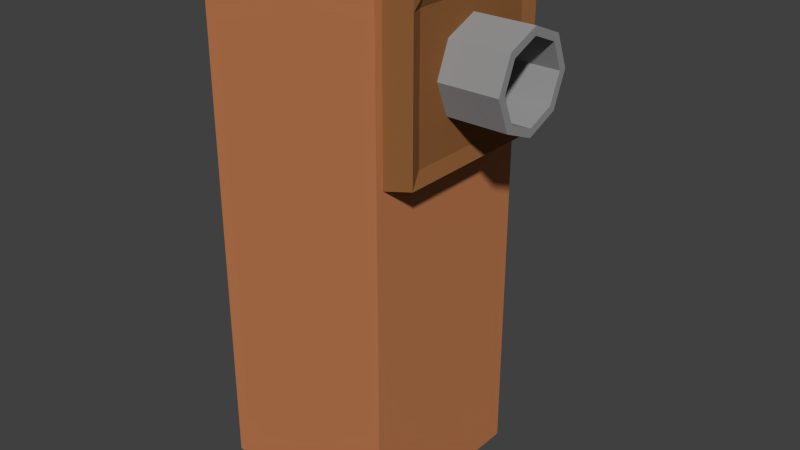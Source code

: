 # Source: fireTurret.blend  (saved by Blender 2.76.0; exported with 4.5.12 LTS)
import bpy
from mathutils import Matrix  # noqa: F401  (used for matrix-valued properties, if any)

bpy.ops.wm.read_factory_settings(use_empty=True)
scene = bpy.context.scene
scene.name = 'Scene'

# ---- collections
col_collection_1 = bpy.data.collections.new('Collection 1'); scene.collection.children.link(col_collection_1)

# ---- materials (node trees are filled in below, after node groups)
mat_turret1 = bpy.data.materials.new('turret1')
mat_turret1.alpha_threshold = 0.0
mat_turret1.use_transparent_shadow = False
mat_turret1.diffuse_color = (0.5277, 0.1998, 0.08182, 1.0)
mat_turret1.roughness = 0.5
mat_turret2 = bpy.data.materials.new('turret2')
mat_turret2.alpha_threshold = 0.0
mat_turret2.use_transparent_shadow = False
mat_turret2.diffuse_color = (0.281, 0.1166, 0.0392, 1.0)
mat_turret2.roughness = 0.5
mat_turret3 = bpy.data.materials.new('turret3')
mat_turret3.alpha_threshold = 0.0
mat_turret3.use_transparent_shadow = False
mat_turret3.diffuse_color = (0.2957, 0.2957, 0.2957, 1.0)
mat_turret3.roughness = 0.5

# ---- material node trees

# ---- world
world_world = bpy.data.worlds.new('World'); scene.world = world_world
world_world.color = (0.05088, 0.05088, 0.05088)
world_world.use_sun_shadow = False
world_world.sun_shadow_jitter_overblur = 0.0
world_world.cycles.sampling_method = 'MANUAL'
world_world.cycles.sample_map_resolution = 256

# ---- meshes
me_cube = bpy.data.meshes.new('Cube')
me_cube.from_pydata([(-0.6321, -0.6321, -2.505), (-0.6321, -0.6321, 0.8269), (-0.6321, 0.6321, -2.505), (-0.6321, 0.6321, 0.8269), (0.6321, -0.6321, -2.505), (0.6321, -0.6321, 1.053), (0.6321, 0.6321, -2.505), (0.6321, 0.6321, 1.053), (-0.6321, -0.6321, -0.1774), (-0.6321, -0.6321, 0.7621), (-0.6321, 0.6321, 0.7621), (-0.6321, 0.6321, -0.1774), (0.6321, 0.6321, 0.9455), (0.6321, 0.6321, -0.1774), (0.6321, -0.6321, 0.9455), (0.6321, -0.6321, -0.1774), (-0.6321, -0.579, 0.8269), (-0.6321, 0.579, 0.8269), (-0.6321, 0.579, -2.505), (-0.6321, -0.579, -2.505), (0.6321, 0.579, 1.053), (0.6321, -0.579, 1.053), (0.6321, -0.579, -2.505), (0.6321, 0.579, -2.505), (0.6321, -0.579, 0.9455), (0.6321, 0.579, 0.9455), (0.6321, -0.579, -0.1774), (0.6321, 0.579, -0.1774), (-0.6321, 0.579, 0.7621), (-0.6321, -0.579, 0.7621), (-0.6321, 0.579, -0.1774), (-0.6321, -0.579, -0.1774), (0.808, -0.5438, 0.9113), (0.808, 0.5438, 0.9113), (0.808, -0.5438, -0.1432), (0.808, 0.5438, -0.1432), (-0.6321, -0.193, 0.8269), (-0.6321, 0.193, 0.8269), (-0.6321, 0.193, -2.505), (-0.6321, -0.193, -2.505), (0.6321, 0.193, 1.053), (0.6321, -0.193, 1.053), (0.6321, -0.193, -2.505), (0.6321, 0.193, -2.505), (0.6321, -0.193, 0.9455), (0.6321, 0.193, 0.9455), (0.6321, -0.193, -0.1774), (0.6321, 0.193, -0.1774), (-0.6321, 0.193, 0.7621), (-0.6321, -0.193, 0.7621), (-0.6321, 0.193, -0.1774), (-0.6321, -0.193, -0.1774), (0.808, -0.1813, 0.9113), (0.808, 0.1813, 0.9113), (0.808, -0.1813, -0.1432), (0.808, 0.1813, -0.1432), (-0.6321, -0.6321, 0.1969), (-0.6321, -0.6321, 0.5712), (-0.6321, 0.6321, 0.5712), (-0.6321, 0.6321, 0.1969), (0.6321, 0.6321, 0.5712), (0.6321, 0.6321, 0.1969), (0.6321, -0.6321, 0.5712), (0.6321, -0.6321, 0.1969), (-0.6321, -0.579, 0.5712), (-0.6321, -0.579, 0.1969), (-0.6321, 0.579, 0.5712), (-0.6321, 0.579, 0.1969), (0.6321, 0.579, 0.5712), (0.6321, 0.579, 0.1969), (0.6321, -0.579, 0.5712), (0.6321, -0.579, 0.1969), (0.808, 0.5438, 0.5598), (0.808, 0.5438, 0.2083), (0.808, -0.5438, 0.5598), (0.808, -0.5438, 0.2083), (0.7755, 0.1813, 0.5598), (0.7755, 0.1813, 0.2083), (0.7755, -0.1813, 0.5598), (0.7755, -0.1813, 0.2083), (-0.6321, -0.193, 0.5712), (-0.6321, -0.193, 0.1969), (-0.6321, 0.193, 0.5712), (-0.6321, 0.193, 0.1969), (-0.6321, -0.4825, -2.505), (0.6321, -0.4825, 1.053), (-0.6321, -0.4825, 0.7621), (-0.6321, -0.4825, -0.1774), (-0.6321, -0.4825, 0.8269), (0.6321, -0.4825, -2.505), (0.6321, -0.4825, 0.9455), (0.6321, -0.4825, -0.1774), (0.808, -0.4532, 0.9113), (0.808, -0.4532, -0.1432), (-0.6321, -0.4825, 0.5712), (-0.6321, -0.4825, 0.1969), (0.7755, -0.4532, 0.5598), (0.7755, -0.4532, 0.2083), (-0.6321, 0.4825, 0.8269), (0.6321, 0.4825, -2.505), (0.6321, 0.4825, 0.9455), (0.6321, 0.4825, -0.1774), (0.808, 0.4532, 0.9113), (0.808, 0.4532, -0.1432), (-0.6321, 0.4825, -2.505), (0.6321, 0.4825, 1.053), (-0.6321, 0.4825, 0.7621), (-0.6321, 0.4825, -0.1774), (0.7755, 0.4532, 0.5598), (0.7755, 0.4532, 0.2083), (-0.6321, 0.4825, 0.5712), (-0.6321, 0.4825, 0.1969), (-0.6321, -0.6321, 0.6686), (-0.6321, 0.6321, 0.6686), (0.6321, 0.6321, 0.8519), (0.6321, -0.6321, 0.8519), (-0.6321, -0.579, 0.6686), (-0.6321, 0.579, 0.6686), (0.6321, 0.579, 0.8519), (0.6321, -0.579, 0.8519), (0.808, 0.5438, 0.8235), (0.808, -0.5438, 0.8235), (0.7755, 0.1813, 0.8235), (0.7755, -0.1813, 0.8235), (-0.6321, -0.193, 0.6686), (-0.6321, 0.193, 0.6686), (0.7755, -0.4532, 0.8235), (-0.6321, -0.4825, 0.6686), (-0.6321, 0.4825, 0.6686), (0.7755, 0.4532, 0.8235), (-0.6321, 0.6321, -0.0838), (0.6321, 0.6321, -0.0838), (0.6321, -0.6321, -0.0838), (-0.6321, -0.579, -0.0838), (-0.6321, 0.579, -0.0838), (0.6321, 0.579, -0.0838), (0.6321, -0.579, -0.0838), (0.808, 0.5438, -0.05536), (0.808, -0.5438, -0.05536), (0.7755, 0.1813, -0.05536), (0.7755, -0.1813, -0.05536), (-0.6321, -0.193, -0.0838), (-0.6321, 0.193, -0.0838), (-0.6321, -0.6321, -0.0838), (-0.6321, -0.4825, -0.0838), (0.7755, -0.4532, -0.05536), (0.7755, 0.4532, -0.05536), (-0.6321, 0.4825, -0.0838), (0.7241, 0.3087, 0.3968), (1.168, 0.3087, 0.3968), (0.7241, 0.2183, 0.1785), (1.168, 0.2183, 0.1785), (0.7241, 2.413e-09, 0.08807), (1.168, 2.413e-09, 0.08807), (0.7241, -0.2183, 0.1785), (1.168, -0.2183, 0.1785), (0.7241, -0.3087, 0.3968), (1.168, -0.3087, 0.3968), (0.7241, -0.2183, 0.6151), (1.168, -0.2183, 0.6151), (0.7241, 1.959e-08, 0.7056), (1.168, 1.959e-08, 0.7056), (0.7241, 0.2183, 0.6151), (1.168, 0.2183, 0.6151), (1.168, 0.1801, 0.2168), (1.168, 0.2547, 0.3968), (1.168, 5.633e-09, 0.1422), (1.168, -0.1801, 0.2168), (1.168, -0.2547, 0.3968), (1.168, -0.1801, 0.5769), (1.168, 1.98e-08, 0.6515), (1.168, 0.1801, 0.5769), (0.7907, 0.1801, 0.2168), (0.7907, 0.2547, 0.3968), (0.7907, 2.023e-08, 0.1422), (0.7907, -0.1801, 0.2168), (0.7907, -0.2547, 0.3968), (0.7907, -0.1801, 0.5769), (0.7907, 3.44e-08, 0.6515), (0.7907, 0.1801, 0.5769)], [], [(30, 11, 2, 18), (11, 13, 6, 2), (26, 15, 4, 22), (15, 8, 0, 4), (18, 2, 6, 23), (20, 7, 3, 17), (5, 1, 9, 14), (132, 143, 8, 15), (21, 5, 14, 24), (136, 132, 15, 26), (3, 7, 12, 10), (130, 131, 13, 11), (17, 3, 10, 28), (134, 130, 11, 30), (143, 133, 31, 8), (147, 134, 30, 107), (1, 16, 29, 9), (98, 17, 28, 106), (131, 135, 27, 13), (101, 27, 35, 103), (7, 20, 25, 12), (85, 21, 24, 90), (5, 21, 16, 1), (105, 20, 17, 98), (0, 19, 22, 4), (104, 18, 23, 99), (13, 27, 23, 6), (91, 26, 22, 89), (8, 31, 19, 0), (107, 30, 18, 104), (145, 138, 34, 93), (90, 24, 32, 92), (118, 25, 33, 120), (136, 26, 34, 138), (100, 45, 53, 102), (45, 44, 52, 53), (146, 139, 55, 103), (139, 140, 54, 55), (87, 51, 39, 84), (51, 50, 38, 39), (101, 47, 43, 99), (47, 46, 42, 43), (84, 39, 42, 89), (39, 38, 43, 42), (85, 41, 36, 88), (41, 40, 37, 36), (105, 40, 45, 100), (40, 41, 44, 45), (91, 46, 54, 93), (46, 47, 55, 54), (88, 36, 49, 86), (36, 37, 48, 49), (144, 141, 51, 87), (141, 142, 50, 51), (124, 125, 82, 80), (80, 82, 83, 81), (127, 124, 80, 94), (94, 80, 81, 95), (122, 123, 78, 76), (129, 122, 76, 108), (108, 76, 77, 109), (119, 70, 74, 121), (70, 71, 75, 74), (135, 69, 73, 137), (69, 68, 72, 73), (126, 121, 74, 96), (96, 74, 75, 97), (114, 118, 68, 60), (60, 68, 69, 61), (128, 117, 66, 110), (110, 66, 67, 111), (112, 116, 64, 57), (57, 64, 65, 56), (117, 113, 58, 66), (66, 58, 59, 67), (113, 114, 60, 58), (58, 60, 61, 59), (119, 115, 62, 70), (70, 62, 63, 71), (115, 112, 57, 62), (62, 57, 56, 63), (77, 76, 78, 79), (78, 96, 97, 79), (123, 126, 96, 78), (64, 94, 95, 65), (116, 127, 94, 64), (133, 144, 87, 31), (16, 88, 86, 29), (26, 91, 93, 34), (21, 85, 88, 16), (19, 84, 89, 22), (31, 87, 84, 19), (44, 90, 92, 52), (140, 145, 93, 54), (46, 91, 89, 42), (41, 85, 90, 44), (82, 110, 111, 83), (125, 128, 110, 82), (72, 108, 109, 73), (120, 129, 108, 72), (20, 105, 100, 25), (27, 101, 99, 23), (137, 146, 103, 35), (25, 100, 102, 33), (50, 107, 104, 38), (38, 104, 99, 43), (40, 105, 98, 37), (47, 101, 103, 55), (37, 98, 106, 48), (142, 147, 107, 50), (33, 102, 129, 120), (48, 106, 128, 125), (29, 86, 127, 116), (52, 92, 126, 123), (14, 9, 112, 115), (24, 14, 115, 119), (10, 12, 114, 113), (28, 10, 113, 117), (9, 29, 116, 112), (106, 28, 117, 128), (12, 25, 118, 114), (92, 32, 121, 126), (24, 119, 121, 32), (102, 53, 122, 129), (53, 52, 123, 122), (86, 49, 124, 127), (49, 48, 125, 124), (68, 118, 120, 72), (83, 111, 147, 142), (73, 109, 146, 137), (79, 97, 145, 140), (65, 95, 144, 133), (27, 135, 137, 35), (81, 83, 142, 141), (95, 81, 141, 144), (77, 79, 140, 139), (109, 77, 139, 146), (71, 136, 138, 75), (97, 75, 138, 145), (61, 69, 135, 131), (111, 67, 134, 147), (56, 65, 133, 143), (67, 59, 130, 134), (59, 61, 131, 130), (71, 63, 132, 136), (63, 56, 143, 132), (148, 149, 151, 150), (150, 151, 153, 152), (152, 153, 155, 154), (154, 155, 157, 156), (156, 157, 159, 158), (158, 159, 161, 160), (159, 157, 168, 169), (162, 163, 149, 148), (160, 161, 163, 162), (148, 150, 152, 154, 156, 158, 160, 162), (166, 164, 172, 174), (149, 163, 171, 165), (151, 149, 165, 164), (155, 153, 166, 167), (161, 159, 169, 170), (157, 155, 167, 168), (163, 161, 170, 171), (153, 151, 164, 166), (172, 173, 179, 178, 177, 176, 175, 174), (171, 170, 178, 179), (169, 168, 176, 177), (167, 166, 174, 175), (164, 165, 173, 172), (165, 171, 179, 173), (170, 169, 177, 178), (168, 167, 175, 176)])
me_cube.polygons.foreach_set('material_index', [0, 0, 0, 0, 0, 0, 0, 0, 0, 0, 0, 0, 0, 0, 0, 0, 0, 0, 0, 1, 0, 0, 0, 0, 0, 0, 0, 0, 0, 0, 1, 1, 1, 1, 1, 1, 1, 1, 0, 0, 0, 0, 0, 0, 0, 0, 0, 0, 1, 1, 0, 0, 0, 0, 0, 0, 0, 0, 1, 1, 1, 1, 1, 1, 1, 1, 1, 0, 0, 0, 0, 0, 0, 0, 0, 0, 0, 0, 0, 0, 0, 1, 1, 1, 0, 0, 0, 0, 1, 0, 0, 0, 1, 1, 0, 0, 0, 0, 1, 1, 0, 0, 1, 1, 0, 0, 0, 1, 0, 0, 1, 0, 0, 1, 0, 0, 0, 0, 0, 0, 0, 1, 1, 1, 1, 0, 0, 1, 0, 1, 1, 0, 1, 0, 0, 1, 1, 1, 1, 0, 0, 0, 0, 0, 0, 0, 2, 2, 2, 2, 2, 2, 2, 2, 2, 2, 2, 2, 2, 2, 2, 2, 2, 2, 2, 2, 2, 2, 2, 2, 2, 2])
me_cube.materials.append(mat_turret1)
me_cube.materials.append(mat_turret2)
me_cube.materials.append(mat_turret3)
me_cube.use_remesh_preserve_volume = False
me_cube.use_remesh_preserve_attributes = False
me_cube.use_mirror_vertex_groups = False
me_cube.update()

# ---- objects
ob_turret = bpy.data.objects.new('turret', me_cube)

# ---- transforms, parenting, visibility, modifiers, constraints
ob_turret.location = (0.0, 0.0, 0.0)
ob_turret.lineart.crease_threshold = 0.0

# ---- collection membership
col_collection_1.objects.link(ob_turret)

# ---- scene / render settings (as saved in the file)
scene.frame_start = 1; scene.frame_end = 250; scene.frame_set(1)
scene.render.engine = 'BLENDER_EEVEE_NEXT'
scene.render.resolution_percentage = 50
scene.render.dither_intensity = 0.0
scene.cycles.use_denoising = False
scene.cycles.samples = 10
scene.cycles.sampling_pattern = 'TABULATED_SOBOL'
scene.cycles.light_sampling_threshold = 0.0
scene.cycles.use_adaptive_sampling = False
scene.cycles.use_light_tree = False
scene.cycles.blur_glossy = 0.0
scene.cycles.pixel_filter_type = 'GAUSSIAN'
scene.cycles.sample_clamp_indirect = 0.0
scene.view_settings.view_transform = 'Standard'
bpy.context.view_layer.update()

# ---- added for rendering (the .blend has no active camera and no usable light): camera, sun
cam_auto = bpy.data.cameras.new('AutoCamera')
cam_auto.lens = 50.0
cam_auto.sensor_width = 36.0
cam_auto.clip_end = 1000.0
ob_auto_camera = bpy.data.objects.new('AutoCamera', cam_auto)
scene.collection.objects.link(ob_auto_camera)
ob_auto_camera.location = (4.13778, -4.64381, 2.37011)
ob_auto_camera.rotation_euler = (1.09748, -7.21219e-08, 0.694738)
scene.camera = ob_auto_camera
light_auto_sun = bpy.data.lights.new('AutoSun', 'SUN')
light_auto_sun.energy = 3.0
light_auto_sun.angle = 0.0523599
ob_auto_sun = bpy.data.objects.new('AutoSun', light_auto_sun)
scene.collection.objects.link(ob_auto_sun)
ob_auto_sun.rotation_euler = (0.872665, 0.174533, 0.523599)
bpy.context.view_layer.update()
